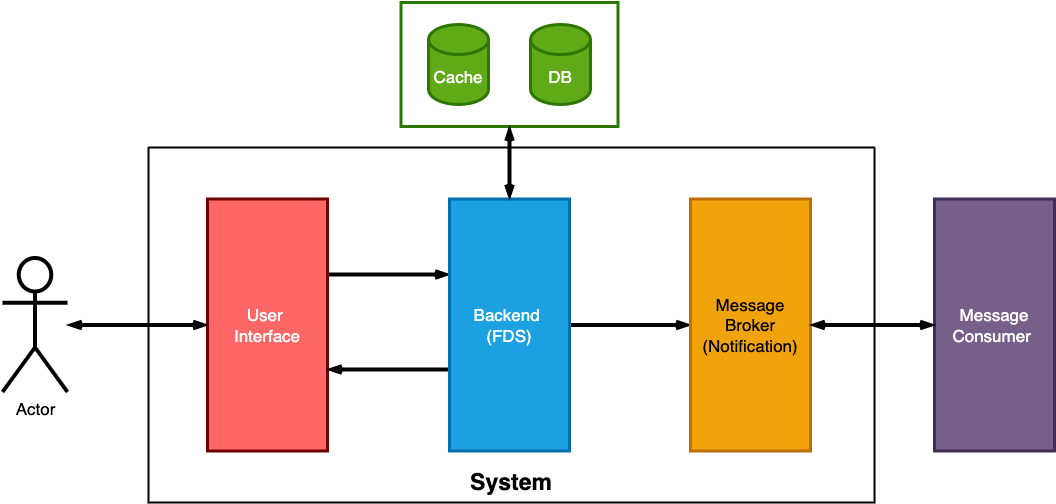

The diagram above was exported from draw.io. Its source (the exported page's mxGraphModel, read from the mxfile embedded in the PNG):
<mxGraphModel dx="2358" dy="1071" grid="0" gridSize="10" guides="1" tooltips="1" connect="1" arrows="1" fold="1" page="1" pageScale="1" pageWidth="827" pageHeight="1169" math="0" shadow="0">
  <root>
    <mxCell id="0" />
    <mxCell id="1" parent="0" />
    <mxCell id="kS_Cf9LzxmgG-tq3UIy4-6" value="" style="swimlane;startSize=0;strokeWidth=2;" vertex="1" parent="1">
      <mxGeometry x="167" y="194" width="726" height="355" as="geometry" />
    </mxCell>
    <mxCell id="kS_Cf9LzxmgG-tq3UIy4-15" style="edgeStyle=orthogonalEdgeStyle;rounded=0;orthogonalLoop=1;jettySize=auto;html=1;fontSize=17;startArrow=none;startFill=0;endArrow=openThin;endFill=0;strokeWidth=4;" edge="1" parent="kS_Cf9LzxmgG-tq3UIy4-6" source="kS_Cf9LzxmgG-tq3UIy4-7" target="kS_Cf9LzxmgG-tq3UIy4-8">
      <mxGeometry relative="1" as="geometry">
        <Array as="points">
          <mxPoint x="248.5" y="127" />
          <mxPoint x="248.5" y="127" />
        </Array>
      </mxGeometry>
    </mxCell>
    <mxCell id="kS_Cf9LzxmgG-tq3UIy4-7" value="&lt;font style=&quot;font-size: 17px;&quot;&gt;User&amp;nbsp;&lt;br&gt;Interface&lt;br&gt;&lt;/font&gt;" style="rounded=0;whiteSpace=wrap;html=1;fillColor=#FF6666;fontColor=#ffffff;strokeColor=#6F0000;strokeWidth=3;" vertex="1" parent="kS_Cf9LzxmgG-tq3UIy4-6">
      <mxGeometry x="59" y="51.5" width="120" height="252" as="geometry" />
    </mxCell>
    <mxCell id="kS_Cf9LzxmgG-tq3UIy4-16" style="edgeStyle=orthogonalEdgeStyle;rounded=0;orthogonalLoop=1;jettySize=auto;html=1;fontSize=17;startArrow=none;startFill=0;endArrow=openThin;endFill=0;strokeWidth=4;" edge="1" parent="kS_Cf9LzxmgG-tq3UIy4-6" source="kS_Cf9LzxmgG-tq3UIy4-8" target="kS_Cf9LzxmgG-tq3UIy4-7">
      <mxGeometry relative="1" as="geometry">
        <Array as="points">
          <mxPoint x="239.5" y="222" />
          <mxPoint x="239.5" y="222" />
        </Array>
      </mxGeometry>
    </mxCell>
    <mxCell id="kS_Cf9LzxmgG-tq3UIy4-17" style="edgeStyle=orthogonalEdgeStyle;rounded=0;orthogonalLoop=1;jettySize=auto;html=1;entryX=0;entryY=0.5;entryDx=0;entryDy=0;fontSize=17;startArrow=none;startFill=0;endArrow=openThin;endFill=0;strokeWidth=4;" edge="1" parent="kS_Cf9LzxmgG-tq3UIy4-6" source="kS_Cf9LzxmgG-tq3UIy4-8" target="kS_Cf9LzxmgG-tq3UIy4-14">
      <mxGeometry relative="1" as="geometry" />
    </mxCell>
    <mxCell id="kS_Cf9LzxmgG-tq3UIy4-8" value="&lt;font style=&quot;font-size: 17px;&quot;&gt;Backend&amp;nbsp;&lt;br&gt;(FDS)&lt;br&gt;&lt;/font&gt;" style="rounded=0;whiteSpace=wrap;html=1;fillColor=#1ba1e2;fontColor=#ffffff;strokeColor=#006EAF;strokeWidth=3;" vertex="1" parent="kS_Cf9LzxmgG-tq3UIy4-6">
      <mxGeometry x="301" y="51.5" width="120" height="252" as="geometry" />
    </mxCell>
    <mxCell id="kS_Cf9LzxmgG-tq3UIy4-14" value="&lt;font style=&quot;font-size: 17px;&quot;&gt;Message Broker&lt;br&gt;(Notification)&lt;br&gt;&lt;/font&gt;" style="rounded=0;whiteSpace=wrap;html=1;fillColor=#f0a30a;fontColor=#000000;strokeColor=#BD7000;strokeWidth=3;" vertex="1" parent="kS_Cf9LzxmgG-tq3UIy4-6">
      <mxGeometry x="542" y="51.5" width="120" height="252" as="geometry" />
    </mxCell>
    <mxCell id="kS_Cf9LzxmgG-tq3UIy4-23" value="System" style="text;html=1;strokeColor=none;fillColor=none;align=center;verticalAlign=middle;whiteSpace=wrap;rounded=0;fontSize=23;fontStyle=1" vertex="1" parent="kS_Cf9LzxmgG-tq3UIy4-6">
      <mxGeometry x="333" y="320" width="60" height="30" as="geometry" />
    </mxCell>
    <mxCell id="kS_Cf9LzxmgG-tq3UIy4-12" value="" style="group;strokeWidth=4;" vertex="1" connectable="0" parent="1">
      <mxGeometry x="419.5" y="49" width="217" height="124" as="geometry" />
    </mxCell>
    <mxCell id="kS_Cf9LzxmgG-tq3UIy4-9" value="&lt;font style=&quot;font-size: 17px;&quot;&gt;&lt;br&gt;&lt;/font&gt;" style="rounded=0;whiteSpace=wrap;html=1;fillColor=none;fontColor=#ffffff;strokeColor=#2D7600;strokeWidth=3;" vertex="1" parent="kS_Cf9LzxmgG-tq3UIy4-12">
      <mxGeometry width="217" height="124" as="geometry" />
    </mxCell>
    <mxCell id="kS_Cf9LzxmgG-tq3UIy4-11" value="Cache" style="shape=cylinder3;whiteSpace=wrap;html=1;boundedLbl=1;backgroundOutline=1;size=15;fontSize=17;strokeWidth=3;fillColor=#60a917;fontColor=#ffffff;strokeColor=#2D7600;" vertex="1" parent="kS_Cf9LzxmgG-tq3UIy4-12">
      <mxGeometry x="27.5" y="22" width="60" height="80" as="geometry" />
    </mxCell>
    <mxCell id="kS_Cf9LzxmgG-tq3UIy4-10" value="DB" style="shape=cylinder3;whiteSpace=wrap;html=1;boundedLbl=1;backgroundOutline=1;size=15;fontSize=17;strokeWidth=3;fillColor=#60a917;fontColor=#ffffff;strokeColor=#2D7600;" vertex="1" parent="kS_Cf9LzxmgG-tq3UIy4-12">
      <mxGeometry x="129.5" y="22" width="60" height="80" as="geometry" />
    </mxCell>
    <mxCell id="kS_Cf9LzxmgG-tq3UIy4-13" style="edgeStyle=orthogonalEdgeStyle;rounded=0;orthogonalLoop=1;jettySize=auto;html=1;entryX=0.5;entryY=0;entryDx=0;entryDy=0;fontSize=17;strokeWidth=4;startArrow=openThin;startFill=0;endArrow=openThin;endFill=0;" edge="1" parent="1" source="kS_Cf9LzxmgG-tq3UIy4-9" target="kS_Cf9LzxmgG-tq3UIy4-8">
      <mxGeometry relative="1" as="geometry" />
    </mxCell>
    <mxCell id="kS_Cf9LzxmgG-tq3UIy4-20" style="edgeStyle=orthogonalEdgeStyle;rounded=0;orthogonalLoop=1;jettySize=auto;html=1;entryX=0;entryY=0.5;entryDx=0;entryDy=0;fontSize=17;startArrow=openThin;startFill=0;endArrow=openThin;endFill=0;strokeWidth=4;" edge="1" parent="1" source="kS_Cf9LzxmgG-tq3UIy4-18" target="kS_Cf9LzxmgG-tq3UIy4-7">
      <mxGeometry relative="1" as="geometry" />
    </mxCell>
    <mxCell id="kS_Cf9LzxmgG-tq3UIy4-18" value="Actor" style="shape=umlActor;verticalLabelPosition=bottom;verticalAlign=top;html=1;outlineConnect=0;fontSize=17;strokeWidth=4;fillColor=none;" vertex="1" parent="1">
      <mxGeometry x="21" y="304.5" width="65" height="134" as="geometry" />
    </mxCell>
    <mxCell id="kS_Cf9LzxmgG-tq3UIy4-21" value="&lt;font style=&quot;font-size: 17px;&quot;&gt;Message Consumer&amp;nbsp;&lt;br&gt;&lt;/font&gt;" style="rounded=0;whiteSpace=wrap;html=1;fillColor=#76608a;fontColor=#ffffff;strokeColor=#432D57;strokeWidth=3;" vertex="1" parent="1">
      <mxGeometry x="953" y="245.5" width="120" height="252" as="geometry" />
    </mxCell>
    <mxCell id="kS_Cf9LzxmgG-tq3UIy4-22" style="edgeStyle=orthogonalEdgeStyle;rounded=0;orthogonalLoop=1;jettySize=auto;html=1;entryX=0;entryY=0.5;entryDx=0;entryDy=0;fontSize=17;startArrow=openThin;startFill=0;endArrow=openThin;endFill=0;strokeWidth=4;" edge="1" parent="1" source="kS_Cf9LzxmgG-tq3UIy4-14" target="kS_Cf9LzxmgG-tq3UIy4-21">
      <mxGeometry relative="1" as="geometry" />
    </mxCell>
  </root>
</mxGraphModel>